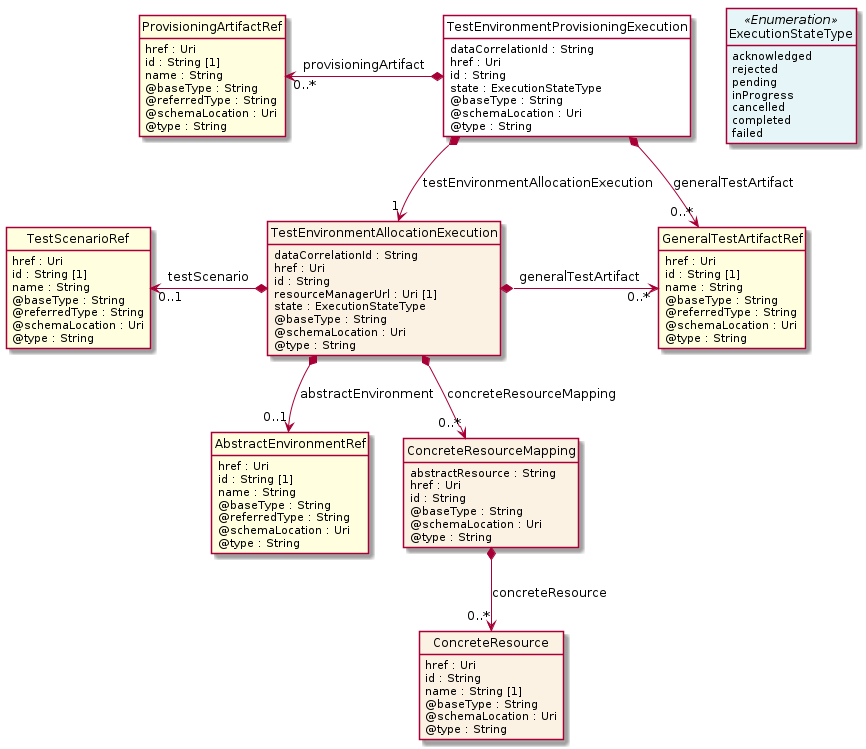

The diagram above was rendered by PlantUML. Its source (embedded in the PNG):
@startuml
hide circle
hide methods
hide stereotype
show <<Enumeration>> stereotype
skinparam class {
   BackgroundColor<<Enumeration>> #E6F5F7
   BackgroundColor<<Ref>> #FFFFE0
   BackgroundColor<<Pivot>> #FFFFFFF
   BackgroundColor<<SimpleType>> #E2F0DA
   BackgroundColor #FCF2E3
}

class TestEnvironmentProvisioningExecution <<Pivot>> {
    dataCorrelationId : String
    href : Uri
    id : String
    state : ExecutionStateType
    @baseType : String
    @schemaLocation : Uri
    @type : String
}

class GeneralTestArtifactRef  <<Ref>> {
    href : Uri
    id : String [1]
    name : String
    @baseType : String
    @referredType : String
    @schemaLocation : Uri
    @type : String
}

class ProvisioningArtifactRef  <<Ref>> {
    href : Uri
    id : String [1]
    name : String
    @baseType : String
    @referredType : String
    @schemaLocation : Uri
    @type : String
}

class TestEnvironmentAllocationExecution  {
    dataCorrelationId : String
    href : Uri
    id : String
    resourceManagerUrl : Uri [1]
    state : ExecutionStateType
    @baseType : String
    @schemaLocation : Uri
    @type : String
}

class AbstractEnvironmentRef  <<Ref>> {
    href : Uri
    id : String [1]
    name : String
    @baseType : String
    @referredType : String
    @schemaLocation : Uri
    @type : String
}

class ExecutionStateType <<Enumeration>> {
    acknowledged
    rejected
    pending
    inProgress
    cancelled
    completed
    failed
}

class TestScenarioRef  <<Ref>> {
    href : Uri
    id : String [1]
    name : String
    @baseType : String
    @referredType : String
    @schemaLocation : Uri
    @type : String
}

class ConcreteResourceMapping  {
    abstractResource : String
    href : Uri
    id : String
    @baseType : String
    @schemaLocation : Uri
    @type : String
}

class ConcreteResource  {
    href : Uri
    id : String
    name : String [1]
    @baseType : String
    @schemaLocation : Uri
    @type : String
}

TestEnvironmentProvisioningExecution -right[hidden]-> ExecutionStateType

TestEnvironmentProvisioningExecution *-->  "0..*" GeneralTestArtifactRef : generalTestArtifact

TestEnvironmentProvisioningExecution *-->  "1" TestEnvironmentAllocationExecution : testEnvironmentAllocationExecution

TestEnvironmentAllocationExecution *-right-> "0..*" GeneralTestArtifactRef : generalTestArtifact

TestScenarioRef "0..1" <-left-* TestEnvironmentAllocationExecution : testScenario

TestEnvironmentAllocationExecution *-->  "0..1" AbstractEnvironmentRef : abstractEnvironment

TestEnvironmentAllocationExecution *-->  "0..*" ConcreteResourceMapping : concreteResourceMapping

ProvisioningArtifactRef "0..*" <-left-* TestEnvironmentProvisioningExecution : provisioningArtifact

ConcreteResourceMapping *-->  "0..*" ConcreteResource : concreteResource

@enduml